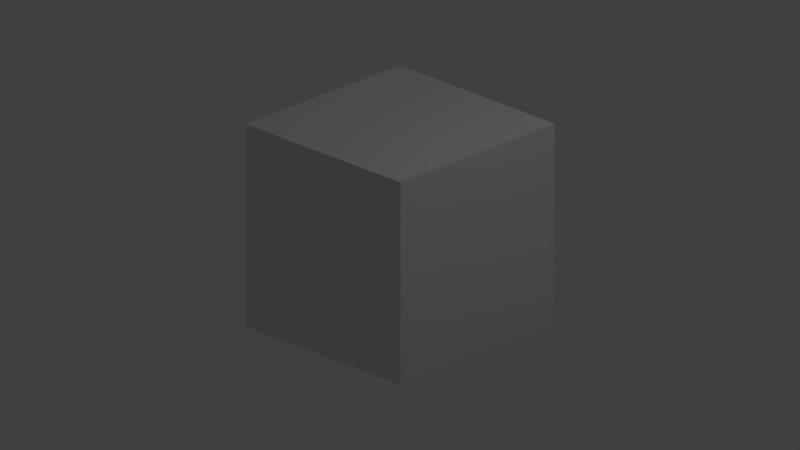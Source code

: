 # Source: video_spotlight.blend  (saved by Blender 2.72.0; exported with 4.5.12 LTS)
import bpy
from mathutils import Matrix  # noqa: F401  (used for matrix-valued properties, if any)

bpy.ops.wm.read_factory_settings(use_empty=True)
scene = bpy.context.scene
scene.name = 'Scene'

# ---- collections
col_collection_1 = bpy.data.collections.new('Collection 1'); scene.collection.children.link(col_collection_1)

# ---- world
world_world = bpy.data.worlds.new('World'); scene.world = world_world
world_world.color = (0.05088, 0.05088, 0.05088)
world_world.use_sun_shadow = False
world_world.sun_shadow_jitter_overblur = 0.0
world_world.cycles.sampling_method = 'MANUAL'
world_world.cycles.sample_map_resolution = 256

# ---- cameras
cam_camera = bpy.data.cameras.new('Camera')
cam_camera.type = 'ORTHO'
cam_camera.clip_end = 100.0
cam_camera.lens = 35.0
cam_camera.sensor_width = 32.0
cam_camera.sensor_height = 18.0
cam_camera.ortho_scale = 7.314
cam_camera.dof.focus_distance = 0.0
cam_camera.dof.aperture_fstop = 128.0

# ---- lights
light_lamp = bpy.data.lights.new('Lamp', 'POINT')
light_lamp.transmission_factor = 0.0
light_lamp.cutoff_distance = 30.0
light_lamp.energy = 100.0
light_lamp.shadow_buffer_clip_start = 1.001
light_lamp.shadow_soft_size = 0.1
light_lamp.shadow_maximum_resolution = 0.006
light_lamp.use_absolute_resolution = True
light_lamp.cycles.use_multiple_importance_sampling = False

# ---- meshes
me_cube_001 = bpy.data.meshes.new('Cube.001')
me_cube_001.from_pydata([(-1.0, -1.0, -1.0), (-1.0, 1.0, -1.0), (1.0, 1.0, -1.0), (1.0, -1.0, -1.0), (-1.0, -1.0, 1.0), (-1.0, 1.0, 1.0), (1.0, 1.0, 1.0), (1.0, -1.0, 1.0)], [], [(4, 5, 1, 0), (5, 6, 2, 1), (6, 7, 3, 2), (7, 4, 0, 3), (0, 1, 2, 3), (7, 6, 5, 4)])
me_cube_001.use_remesh_preserve_volume = False
me_cube_001.use_remesh_preserve_attributes = False
me_cube_001.use_mirror_vertex_groups = False
me_cube_001.update()

# ---- objects
ob_cube = bpy.data.objects.new('Cube', me_cube_001)
ob_mittelpunkt = bpy.data.objects.new('Mittelpunkt', None)
ob_camera = bpy.data.objects.new('Camera', cam_camera)
ob_lamp = bpy.data.objects.new('Lamp', light_lamp)

# ---- transforms, parenting, visibility, modifiers, constraints
ob_cube.location = (0.0, 0.0, 0.0)
ob_cube.lineart.crease_threshold = 0.0
ob_mittelpunkt.parent = ob_cube
ob_mittelpunkt.location = (0.0, 0.0, 0.0)
ob_mittelpunkt.rotation_euler = (0.0, -0.0, 0.000387)
ob_mittelpunkt.empty_display_type = 'ARROWS'
ob_mittelpunkt.empty_image_offset = (0.0, 0.0)
ob_mittelpunkt.lineart.crease_threshold = 0.0
ob_camera.parent = ob_mittelpunkt
ob_camera.location = (4.994, -5.031, 2.905)
ob_camera.rotation_euler = (1.109, 0.01082, 0.7904)
ob_camera.lock_rotations_4d = False
ob_camera.empty_display_type = 'ARROWS'
ob_camera.color = (0.0, 0.0, 0.0, 0.0)
ob_camera.display_type = 'WIRE'
ob_camera.lineart.crease_threshold = 0.0
_c = ob_camera.constraints.new('TRACK_TO'); _c.name = 'AutoTrack'
_c.target = ob_mittelpunkt
ob_lamp.location = (4.076, 1.005, 5.904)
ob_lamp.rotation_euler = (0.6503, 0.05522, 1.866)
ob_lamp.lock_rotations_4d = False
ob_lamp.empty_display_type = 'ARROWS'
ob_lamp.color = (0.0, 0.0, 0.0, 0.0)
ob_lamp.lineart.crease_threshold = 0.0

# ---- collection membership
col_collection_1.objects.link(ob_cube)
col_collection_1.objects.link(ob_mittelpunkt)
col_collection_1.objects.link(ob_camera)
col_collection_1.objects.link(ob_lamp)

# ---- scene / render settings (as saved in the file)
scene.camera = ob_camera
scene.frame_start = 1; scene.frame_end = 250; scene.frame_set(1)
scene.render.engine = 'BLENDER_EEVEE_NEXT'
scene.render.resolution_percentage = 50
scene.render.dither_intensity = 0.0
scene.cycles.use_denoising = False
scene.cycles.samples = 10
scene.cycles.sampling_pattern = 'TABULATED_SOBOL'
scene.cycles.light_sampling_threshold = 0.0
scene.cycles.use_adaptive_sampling = False
scene.cycles.use_light_tree = False
scene.cycles.blur_glossy = 0.0
scene.cycles.pixel_filter_type = 'GAUSSIAN'
scene.cycles.sample_clamp_indirect = 0.0
scene.view_settings.view_transform = 'Standard'
bpy.context.view_layer.update()

